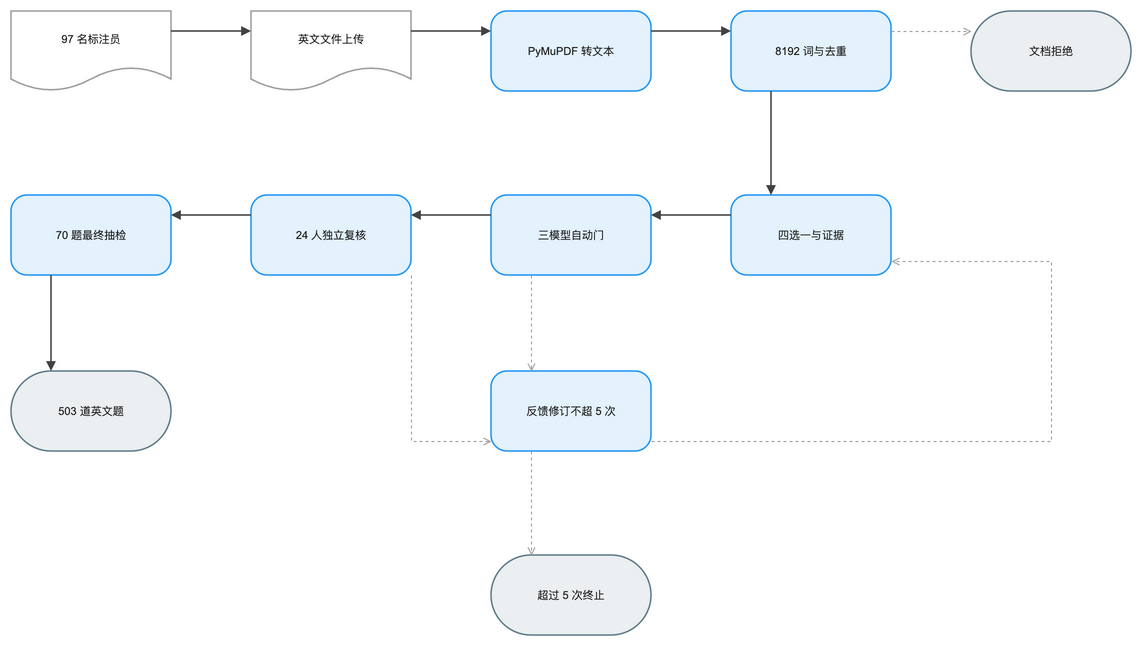

The diagram above was exported from draw.io. Its source (the exported page's mxGraphModel, read from the mxfile embedded in the PNG):
<mxGraphModel dx="1120" dy="720" grid="1" gridSize="8" guides="1" tooltips="1" connect="1" arrows="1" fold="1" page="1" pageScale="1" pageWidth="1200" pageHeight="744" math="1" background="#FFFFFF">
  <root>
    <mxCell id="0" />
    <mxCell id="1" parent="0" />
    <mxCell id="2" value="97 名标注员" style="shape=document;boundedLbl=1;html=1;whiteSpace=wrap;fillColor=#FFFFFF;strokeColor=#9E9E9E;strokeWidth=1.5;fontColor=#212121;fontSize=11;fontFamily=Arial, Helvetica, sans-serif;verticalAlign=middle;align=center" vertex="1" parent="1">
      <mxGeometry x="0" y="40" width="160" height="80" as="geometry" />
    </mxCell>
    <mxCell id="3" value="英文文件上传" style="shape=document;boundedLbl=1;html=1;whiteSpace=wrap;fillColor=#FFFFFF;strokeColor=#9E9E9E;strokeWidth=1.5;fontColor=#212121;fontSize=11;fontFamily=Arial, Helvetica, sans-serif;verticalAlign=middle;align=center" vertex="1" parent="1">
      <mxGeometry x="240" y="40" width="160" height="80" as="geometry" />
    </mxCell>
    <mxCell id="4" value="PyMuPDF 转文本" style="rounded=1;arcSize=20;html=1;whiteSpace=wrap;fillColor=#E3F2FD;strokeColor=#2196F3;strokeWidth=1.5;fontColor=#212121;fontSize=11;fontFamily=Arial, Helvetica, sans-serif;verticalAlign=middle;align=center" vertex="1" parent="1">
      <mxGeometry x="480" y="40" width="160" height="80" as="geometry" />
    </mxCell>
    <mxCell id="5" value="8192 词与去重" style="rounded=1;arcSize=20;html=1;whiteSpace=wrap;fillColor=#E3F2FD;strokeColor=#2196F3;strokeWidth=1.5;fontColor=#212121;fontSize=11;fontFamily=Arial, Helvetica, sans-serif;verticalAlign=middle;align=center" vertex="1" parent="1">
      <mxGeometry x="720" y="40" width="160" height="80" as="geometry" />
    </mxCell>
    <mxCell id="6" value="文档拒绝" style="rounded=1;arcSize=50;html=1;whiteSpace=wrap;fillColor=#ECEFF1;strokeColor=#607D8B;strokeWidth=1.5;fontColor=#212121;fontSize=11;fontFamily=Arial, Helvetica, sans-serif;verticalAlign=middle;align=center" vertex="1" parent="1">
      <mxGeometry x="960" y="40" width="160" height="80" as="geometry" />
    </mxCell>
    <mxCell id="7" value="四选一与证据" style="rounded=1;arcSize=20;html=1;whiteSpace=wrap;fillColor=#E3F2FD;strokeColor=#2196F3;strokeWidth=1.5;fontColor=#212121;fontSize=11;fontFamily=Arial, Helvetica, sans-serif;verticalAlign=middle;align=center" vertex="1" parent="1">
      <mxGeometry x="720" y="224" width="160" height="80" as="geometry" />
    </mxCell>
    <mxCell id="8" value="三模型自动门" style="rounded=1;arcSize=20;html=1;whiteSpace=wrap;fillColor=#E3F2FD;strokeColor=#2196F3;strokeWidth=1.5;fontColor=#212121;fontSize=11;fontFamily=Arial, Helvetica, sans-serif;verticalAlign=middle;align=center" vertex="1" parent="1">
      <mxGeometry x="480" y="224" width="160" height="80" as="geometry" />
    </mxCell>
    <mxCell id="9" value="24 人独立复核" style="rounded=1;arcSize=20;html=1;whiteSpace=wrap;fillColor=#E3F2FD;strokeColor=#2196F3;strokeWidth=1.5;fontColor=#212121;fontSize=11;fontFamily=Arial, Helvetica, sans-serif;verticalAlign=middle;align=center" vertex="1" parent="1">
      <mxGeometry x="240" y="224" width="160" height="80" as="geometry" />
    </mxCell>
    <mxCell id="10" value="70 题最终抽检" style="rounded=1;arcSize=20;html=1;whiteSpace=wrap;fillColor=#E3F2FD;strokeColor=#2196F3;strokeWidth=1.5;fontColor=#212121;fontSize=11;fontFamily=Arial, Helvetica, sans-serif;verticalAlign=middle;align=center" vertex="1" parent="1">
      <mxGeometry x="0" y="224" width="160" height="80" as="geometry" />
    </mxCell>
    <mxCell id="11" value="503 道英文题" style="rounded=1;arcSize=50;html=1;whiteSpace=wrap;fillColor=#ECEFF1;strokeColor=#607D8B;strokeWidth=1.5;fontColor=#212121;fontSize=11;fontFamily=Arial, Helvetica, sans-serif;verticalAlign=middle;align=center" vertex="1" parent="1">
      <mxGeometry x="0" y="400" width="160" height="80" as="geometry" />
    </mxCell>
    <mxCell id="12" value="反馈修订不超 5 次" style="rounded=1;arcSize=20;html=1;whiteSpace=wrap;fillColor=#E3F2FD;strokeColor=#2196F3;strokeWidth=1.5;fontColor=#212121;fontSize=11;fontFamily=Arial, Helvetica, sans-serif;verticalAlign=middle;align=center" vertex="1" parent="1">
      <mxGeometry x="480" y="400" width="160" height="80" as="geometry" />
    </mxCell>
    <mxCell id="13" value="超过 5 次终止" style="rounded=1;arcSize=50;html=1;whiteSpace=wrap;fillColor=#ECEFF1;strokeColor=#607D8B;strokeWidth=1.5;fontColor=#212121;fontSize=11;fontFamily=Arial, Helvetica, sans-serif;verticalAlign=middle;align=center" vertex="1" parent="1">
      <mxGeometry x="480" y="584" width="160" height="80" as="geometry" />
    </mxCell>
    <mxCell id="14" value="" style="edgeStyle=orthogonalEdgeStyle;rounded=0;orthogonalLoop=1;jettySize=auto;html=1;strokeColor=#424242;strokeWidth=1.5;endArrow=block;endFill=1;exitX=1;exitY=0.25;exitDx=0;exitDy=0;entryX=0;entryY=0.25;entryDx=0;entryDy=0;jumpStyle=arc;jumpSize=8" edge="1" parent="1" source="2" target="3">
      <mxGeometry relative="1" as="geometry" />
    </mxCell>
    <mxCell id="15" value="" style="edgeStyle=orthogonalEdgeStyle;rounded=0;orthogonalLoop=1;jettySize=auto;html=1;strokeColor=#424242;strokeWidth=1.5;endArrow=block;endFill=1;exitX=1;exitY=0.25;exitDx=0;exitDy=0;entryX=0;entryY=0.25;entryDx=0;entryDy=0;jumpStyle=arc;jumpSize=8" edge="1" parent="1" source="3" target="4">
      <mxGeometry relative="1" as="geometry" />
    </mxCell>
    <mxCell id="16" value="" style="edgeStyle=orthogonalEdgeStyle;rounded=0;orthogonalLoop=1;jettySize=auto;html=1;strokeColor=#424242;strokeWidth=1.5;endArrow=block;endFill=1;exitX=1;exitY=0.25;exitDx=0;exitDy=0;entryX=0;entryY=0.25;entryDx=0;entryDy=0;jumpStyle=arc;jumpSize=8" edge="1" parent="1" source="4" target="5">
      <mxGeometry relative="1" as="geometry" />
    </mxCell>
    <mxCell id="17" value="" style="edgeStyle=orthogonalEdgeStyle;rounded=0;orthogonalLoop=1;jettySize=auto;html=1;strokeColor=#424242;strokeWidth=1.5;endArrow=block;endFill=1;exitX=0.25;exitY=1;exitDx=0;exitDy=0;entryX=0.25;entryY=0;entryDx=0;entryDy=0;jumpStyle=arc;jumpSize=8" edge="1" parent="1" source="5" target="7">
      <mxGeometry relative="1" as="geometry" />
    </mxCell>
    <mxCell id="18" value="" style="edgeStyle=orthogonalEdgeStyle;rounded=0;orthogonalLoop=1;jettySize=auto;html=1;strokeColor=#9E9E9E;strokeWidth=1;endArrow=open;endFill=0;exitX=1;exitY=0.25;exitDx=0;exitDy=0;entryX=0;entryY=0.25;entryDx=0;entryDy=0;dashed=1;dashPattern=3 3;jumpStyle=arc;jumpSize=8" edge="1" parent="1" source="5" target="6">
      <mxGeometry relative="1" as="geometry" />
    </mxCell>
    <mxCell id="19" value="" style="edgeStyle=orthogonalEdgeStyle;rounded=0;orthogonalLoop=1;jettySize=auto;html=1;strokeColor=#424242;strokeWidth=1.5;endArrow=block;endFill=1;exitX=0;exitY=0.25;exitDx=0;exitDy=0;entryX=1;entryY=0.25;entryDx=0;entryDy=0;jumpStyle=arc;jumpSize=8" edge="1" parent="1" source="7" target="8">
      <mxGeometry relative="1" as="geometry" />
    </mxCell>
    <mxCell id="20" value="" style="edgeStyle=orthogonalEdgeStyle;rounded=0;orthogonalLoop=1;jettySize=auto;html=1;strokeColor=#424242;strokeWidth=1.5;endArrow=block;endFill=1;exitX=0;exitY=0.25;exitDx=0;exitDy=0;entryX=1;entryY=0.25;entryDx=0;entryDy=0;jumpStyle=arc;jumpSize=8" edge="1" parent="1" source="8" target="9">
      <mxGeometry relative="1" as="geometry" />
    </mxCell>
    <mxCell id="21" value="" style="edgeStyle=orthogonalEdgeStyle;rounded=0;orthogonalLoop=1;jettySize=auto;html=1;strokeColor=#424242;strokeWidth=1.5;endArrow=block;endFill=1;exitX=0;exitY=0.25;exitDx=0;exitDy=0;entryX=1;entryY=0.25;entryDx=0;entryDy=0;jumpStyle=arc;jumpSize=8" edge="1" parent="1" source="9" target="10">
      <mxGeometry relative="1" as="geometry" />
    </mxCell>
    <mxCell id="22" value="" style="edgeStyle=orthogonalEdgeStyle;rounded=0;orthogonalLoop=1;jettySize=auto;html=1;strokeColor=#424242;strokeWidth=1.5;endArrow=block;endFill=1;exitX=0.25;exitY=1;exitDx=0;exitDy=0;entryX=0.25;entryY=0;entryDx=0;entryDy=0;jumpStyle=arc;jumpSize=8" edge="1" parent="1" source="10" target="11">
      <mxGeometry relative="1" as="geometry" />
    </mxCell>
    <mxCell id="23" value="" style="edgeStyle=orthogonalEdgeStyle;rounded=0;orthogonalLoop=1;jettySize=auto;html=1;strokeColor=#9E9E9E;strokeWidth=1;endArrow=open;endFill=0;exitX=0.25;exitY=1;exitDx=0;exitDy=0;entryX=0.25;entryY=0;entryDx=0;entryDy=0;dashed=1;dashPattern=3 3;jumpStyle=arc;jumpSize=8" edge="1" parent="1" source="8" target="12">
      <mxGeometry relative="1" as="geometry" />
    </mxCell>
    <mxCell id="24" value="" style="edgeStyle=orthogonalEdgeStyle;rounded=0;orthogonalLoop=1;jettySize=auto;html=1;strokeColor=#9E9E9E;strokeWidth=1;endArrow=open;endFill=0;dashed=1;dashPattern=3 3;jumpStyle=arc;jumpSize=8" edge="1" parent="1" source="9" target="12">
      <mxGeometry relative="1" as="geometry">
        <Array as="points">
          <mxPoint x="400" y="470" />
        </Array>
      </mxGeometry>
    </mxCell>
    <mxCell id="25" value="" style="edgeStyle=orthogonalEdgeStyle;rounded=0;orthogonalLoop=1;jettySize=auto;html=1;strokeColor=#9E9E9E;strokeWidth=1;endArrow=open;endFill=0;dashed=1;dashPattern=3 3;jumpStyle=arc;jumpSize=8" edge="1" parent="1" source="12" target="7">
      <mxGeometry relative="1" as="geometry">
        <Array as="points">
          <mxPoint x="1040" y="470" />
          <mxPoint x="1040" y="290" />
        </Array>
      </mxGeometry>
    </mxCell>
    <mxCell id="26" value="" style="edgeStyle=orthogonalEdgeStyle;rounded=0;orthogonalLoop=1;jettySize=auto;html=1;strokeColor=#9E9E9E;strokeWidth=1;endArrow=open;endFill=0;exitX=0.25;exitY=1;exitDx=0;exitDy=0;entryX=0.25;entryY=0;entryDx=0;entryDy=0;dashed=1;dashPattern=3 3;jumpStyle=arc;jumpSize=8" edge="1" parent="1" source="12" target="13">
      <mxGeometry relative="1" as="geometry" />
    </mxCell>
  </root>
</mxGraphModel>